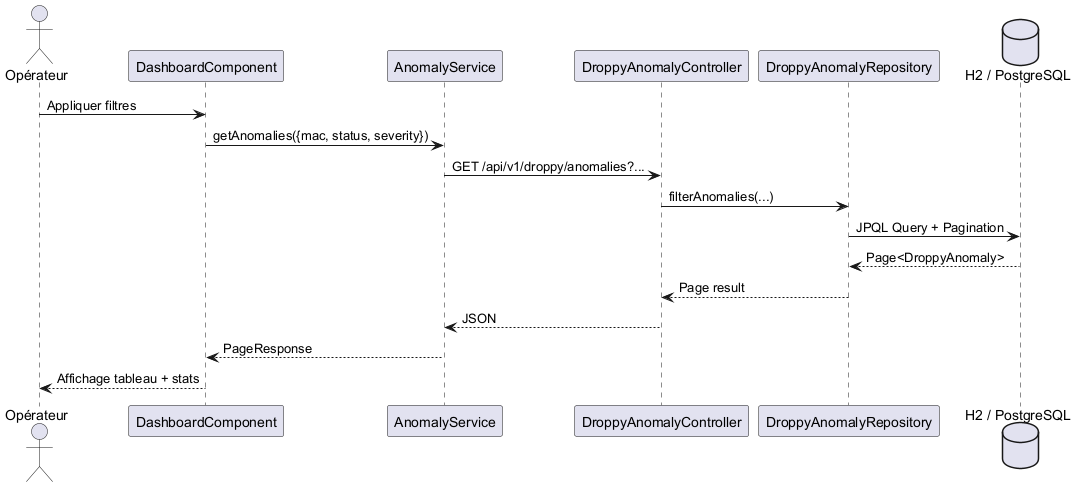

The diagram above was rendered by PlantUML. Its source (embedded in the PNG):
@startuml sequence_get
actor "Opérateur" as User
participant "DashboardComponent" as Dashboard
participant "AnomalyService" as AngularSvc
participant "DroppyAnomalyController" as Controller
participant "DroppyAnomalyRepository" as Repo
database "H2 / PostgreSQL" as DB

User -> Dashboard : Appliquer filtres
Dashboard -> AngularSvc : getAnomalies({mac, status, severity})
AngularSvc -> Controller : GET /api/v1/droppy/anomalies?...

Controller -> Repo : filterAnomalies(...)
Repo -> DB : JPQL Query + Pagination
DB --> Repo : Page<DroppyAnomaly>
Repo --> Controller : Page result
Controller --> AngularSvc : JSON
AngularSvc --> Dashboard : PageResponse
Dashboard --> User : Affichage tableau + stats
@enduml